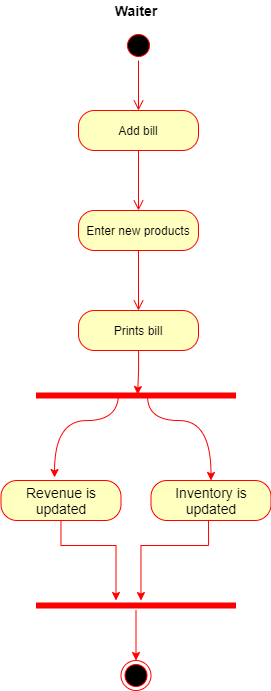

The diagram above was exported from draw.io. Its source (the exported page's mxGraphModel, read from the mxfile embedded in the PNG):
<mxGraphModel dx="1157" dy="643" grid="1" gridSize="10" guides="1" tooltips="1" connect="1" arrows="1" fold="1" page="1" pageScale="1" pageWidth="850" pageHeight="1100" math="0" shadow="0">
  <root>
    <mxCell id="0" />
    <mxCell id="1" parent="0" />
    <mxCell id="jzMCs2acdMYNce7HJ7Wb-1" value="" style="ellipse;html=1;shape=startState;fillColor=#000000;strokeColor=#ff0000;" vertex="1" parent="1">
      <mxGeometry x="425" y="50" width="30" height="30" as="geometry" />
    </mxCell>
    <mxCell id="jzMCs2acdMYNce7HJ7Wb-2" value="" style="edgeStyle=orthogonalEdgeStyle;html=1;verticalAlign=bottom;endArrow=open;endSize=8;strokeColor=#ff0000;entryX=0.5;entryY=0;entryDx=0;entryDy=0;" edge="1" source="jzMCs2acdMYNce7HJ7Wb-1" parent="1" target="jzMCs2acdMYNce7HJ7Wb-3">
      <mxGeometry relative="1" as="geometry">
        <mxPoint x="440" y="100" as="targetPoint" />
      </mxGeometry>
    </mxCell>
    <mxCell id="jzMCs2acdMYNce7HJ7Wb-3" value="Add bill" style="rounded=1;whiteSpace=wrap;html=1;arcSize=40;fontColor=#000000;fillColor=#ffffc0;strokeColor=#ff0000;" vertex="1" parent="1">
      <mxGeometry x="380" y="130" width="120" height="40" as="geometry" />
    </mxCell>
    <mxCell id="jzMCs2acdMYNce7HJ7Wb-4" value="" style="edgeStyle=orthogonalEdgeStyle;html=1;verticalAlign=bottom;endArrow=open;endSize=8;strokeColor=#ff0000;" edge="1" source="jzMCs2acdMYNce7HJ7Wb-3" parent="1">
      <mxGeometry relative="1" as="geometry">
        <mxPoint x="440" y="230" as="targetPoint" />
      </mxGeometry>
    </mxCell>
    <mxCell id="jzMCs2acdMYNce7HJ7Wb-6" value="Enter new products" style="rounded=1;whiteSpace=wrap;html=1;arcSize=40;fontColor=#000000;fillColor=#ffffc0;strokeColor=#ff0000;" vertex="1" parent="1">
      <mxGeometry x="380" y="230" width="120" height="40" as="geometry" />
    </mxCell>
    <mxCell id="jzMCs2acdMYNce7HJ7Wb-7" value="" style="edgeStyle=orthogonalEdgeStyle;html=1;verticalAlign=bottom;endArrow=open;endSize=8;strokeColor=#ff0000;" edge="1" source="jzMCs2acdMYNce7HJ7Wb-6" parent="1">
      <mxGeometry relative="1" as="geometry">
        <mxPoint x="440" y="330" as="targetPoint" />
      </mxGeometry>
    </mxCell>
    <mxCell id="jzMCs2acdMYNce7HJ7Wb-24" style="edgeStyle=orthogonalEdgeStyle;rounded=0;orthogonalLoop=1;jettySize=auto;html=1;entryX=0.508;entryY=0.4;entryDx=0;entryDy=0;entryPerimeter=0;fontSize=14;fontColor=#FF0000;strokeColor=#FF0000;" edge="1" parent="1" source="jzMCs2acdMYNce7HJ7Wb-8" target="jzMCs2acdMYNce7HJ7Wb-17">
      <mxGeometry relative="1" as="geometry" />
    </mxCell>
    <mxCell id="jzMCs2acdMYNce7HJ7Wb-8" value="Prints bill" style="rounded=1;whiteSpace=wrap;html=1;arcSize=40;fontColor=#000000;fillColor=#ffffc0;strokeColor=#ff0000;" vertex="1" parent="1">
      <mxGeometry x="380" y="330" width="120" height="40" as="geometry" />
    </mxCell>
    <mxCell id="jzMCs2acdMYNce7HJ7Wb-10" value="" style="ellipse;html=1;shape=endState;fillColor=#000000;strokeColor=#ff0000;" vertex="1" parent="1">
      <mxGeometry x="422.5" y="680" width="30" height="30" as="geometry" />
    </mxCell>
    <mxCell id="jzMCs2acdMYNce7HJ7Wb-11" value="Waiter" style="text;html=1;strokeColor=none;fillColor=none;align=center;verticalAlign=middle;whiteSpace=wrap;rounded=0;fontStyle=1;fontSize=14;" vertex="1" parent="1">
      <mxGeometry x="412.5" y="20" width="50" height="20" as="geometry" />
    </mxCell>
    <mxCell id="jzMCs2acdMYNce7HJ7Wb-21" style="edgeStyle=orthogonalEdgeStyle;rounded=0;orthogonalLoop=1;jettySize=auto;html=1;fontSize=14;fontColor=#FF0000;strokeColor=#FF0000;" edge="1" parent="1" source="jzMCs2acdMYNce7HJ7Wb-12">
      <mxGeometry relative="1" as="geometry">
        <mxPoint x="417.5" y="620" as="targetPoint" />
        <Array as="points">
          <mxPoint x="363" y="565" />
          <mxPoint x="418" y="565" />
        </Array>
      </mxGeometry>
    </mxCell>
    <mxCell id="jzMCs2acdMYNce7HJ7Wb-12" value="Revenue is updated" style="rounded=1;whiteSpace=wrap;html=1;arcSize=40;fontColor=#000000;fillColor=#ffffc0;strokeColor=#ff0000;fontSize=14;" vertex="1" parent="1">
      <mxGeometry x="302.5" y="500" width="120" height="40" as="geometry" />
    </mxCell>
    <mxCell id="jzMCs2acdMYNce7HJ7Wb-25" style="edgeStyle=orthogonalEdgeStyle;rounded=0;orthogonalLoop=1;jettySize=auto;html=1;fontSize=14;fontColor=#FF0000;strokeColor=#FF0000;startArrow=classic;startFill=1;endArrow=none;endFill=0;curved=1;exitX=0.5;exitY=0;exitDx=0;exitDy=0;entryX=0.558;entryY=0.6;entryDx=0;entryDy=0;entryPerimeter=0;" edge="1" parent="1" source="jzMCs2acdMYNce7HJ7Wb-16" target="jzMCs2acdMYNce7HJ7Wb-17">
      <mxGeometry relative="1" as="geometry">
        <mxPoint x="540" y="450" as="targetPoint" />
        <mxPoint x="500" y="490" as="sourcePoint" />
        <Array as="points">
          <mxPoint x="513" y="440" />
          <mxPoint x="449" y="440" />
        </Array>
      </mxGeometry>
    </mxCell>
    <mxCell id="jzMCs2acdMYNce7HJ7Wb-16" value="Inventory is updated" style="rounded=1;whiteSpace=wrap;html=1;arcSize=40;fontColor=#000000;fillColor=#ffffc0;strokeColor=#ff0000;fontSize=14;" vertex="1" parent="1">
      <mxGeometry x="452.5" y="500" width="120" height="40" as="geometry" />
    </mxCell>
    <mxCell id="jzMCs2acdMYNce7HJ7Wb-17" value="" style="shape=line;html=1;strokeWidth=6;strokeColor=#ff0000;fontSize=14;fontColor=#FF0000;" vertex="1" parent="1">
      <mxGeometry x="337.5" y="410" width="200" height="10" as="geometry" />
    </mxCell>
    <mxCell id="jzMCs2acdMYNce7HJ7Wb-20" style="edgeStyle=orthogonalEdgeStyle;rounded=0;orthogonalLoop=1;jettySize=auto;html=1;fontSize=14;fontColor=#FF0000;strokeColor=#FF0000;" edge="1" parent="1" source="jzMCs2acdMYNce7HJ7Wb-19" target="jzMCs2acdMYNce7HJ7Wb-10">
      <mxGeometry relative="1" as="geometry" />
    </mxCell>
    <mxCell id="jzMCs2acdMYNce7HJ7Wb-19" value="" style="shape=line;html=1;strokeWidth=6;strokeColor=#ff0000;fontSize=14;fontColor=#FF0000;" vertex="1" parent="1">
      <mxGeometry x="337.5" y="620" width="200" height="10" as="geometry" />
    </mxCell>
    <mxCell id="jzMCs2acdMYNce7HJ7Wb-26" style="edgeStyle=orthogonalEdgeStyle;rounded=0;orthogonalLoop=1;jettySize=auto;html=1;fontSize=14;fontColor=#FF0000;strokeColor=#FF0000;startArrow=classic;startFill=1;endArrow=none;endFill=0;curved=1;exitX=0.446;exitY=-0.075;exitDx=0;exitDy=0;exitPerimeter=0;" edge="1" parent="1" source="jzMCs2acdMYNce7HJ7Wb-12">
      <mxGeometry relative="1" as="geometry">
        <mxPoint x="420" y="413" as="targetPoint" />
        <mxPoint x="280" y="490" as="sourcePoint" />
        <Array as="points">
          <mxPoint x="356" y="440" />
          <mxPoint x="420" y="440" />
        </Array>
      </mxGeometry>
    </mxCell>
    <mxCell id="jzMCs2acdMYNce7HJ7Wb-29" style="edgeStyle=orthogonalEdgeStyle;rounded=0;orthogonalLoop=1;jettySize=auto;html=1;fontSize=14;fontColor=#FF0000;strokeColor=#FF0000;" edge="1" parent="1">
      <mxGeometry relative="1" as="geometry">
        <mxPoint x="442.5" y="620" as="targetPoint" />
        <mxPoint x="510" y="540" as="sourcePoint" />
        <Array as="points">
          <mxPoint x="510.5" y="565" />
          <mxPoint x="442.5" y="565" />
          <mxPoint x="442.5" y="620" />
        </Array>
      </mxGeometry>
    </mxCell>
  </root>
</mxGraphModel>